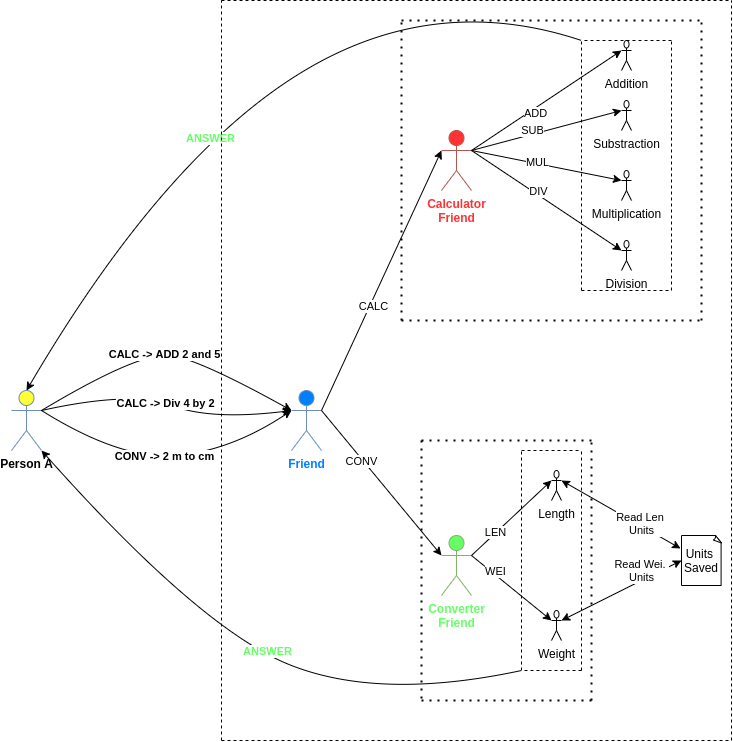

The diagram above was exported from draw.io. Its source (the exported page's mxGraphModel, read from the mxfile embedded in the PNG):
<mxGraphModel dx="796" dy="462" grid="1" gridSize="10" guides="1" tooltips="1" connect="1" arrows="1" fold="1" page="1" pageScale="1" pageWidth="827" pageHeight="1169" math="0" shadow="0">
  <root>
    <mxCell id="0" />
    <mxCell id="1" parent="0" />
    <mxCell id="cGHGs2EkF0owjil0i3jJ-2" value="&lt;font color=&quot;#ff3333&quot;&gt;&lt;b&gt;Calculator&lt;br&gt;Friend&lt;br&gt;&lt;/b&gt;&lt;/font&gt;" style="shape=umlActor;verticalLabelPosition=bottom;verticalAlign=top;html=1;outlineConnect=0;strokeColor=#b85450;fillColor=#FF3333;" parent="1" vertex="1">
      <mxGeometry x="540" y="150" width="30" height="60" as="geometry" />
    </mxCell>
    <mxCell id="cGHGs2EkF0owjil0i3jJ-3" value="&lt;font color=&quot;#66ff66&quot;&gt;&lt;b&gt;Converter&lt;br&gt;Friend&lt;br&gt;&lt;/b&gt;&lt;/font&gt;" style="shape=umlActor;verticalLabelPosition=bottom;verticalAlign=top;html=1;outlineConnect=0;strokeColor=#82b366;fillColor=#66FF66;" parent="1" vertex="1">
      <mxGeometry x="540" y="555" width="30" height="60" as="geometry" />
    </mxCell>
    <mxCell id="cGHGs2EkF0owjil0i3jJ-4" value="&lt;font color=&quot;#007fff&quot;&gt;&lt;b&gt;Friend&lt;/b&gt;&lt;/font&gt;" style="shape=umlActor;verticalLabelPosition=bottom;verticalAlign=top;html=1;outlineConnect=0;strokeColor=#6c8ebf;fillColor=#007FFF;" parent="1" vertex="1">
      <mxGeometry x="390" y="410" width="30" height="60" as="geometry" />
    </mxCell>
    <mxCell id="cGHGs2EkF0owjil0i3jJ-7" value="Addition" style="shape=umlActor;verticalLabelPosition=bottom;verticalAlign=top;html=1;outlineConnect=0;" parent="1" vertex="1">
      <mxGeometry x="720" y="60" width="10" height="30" as="geometry" />
    </mxCell>
    <mxCell id="cGHGs2EkF0owjil0i3jJ-11" value="Substraction" style="shape=umlActor;verticalLabelPosition=bottom;verticalAlign=top;html=1;outlineConnect=0;" parent="1" vertex="1">
      <mxGeometry x="720" y="120" width="10" height="30" as="geometry" />
    </mxCell>
    <mxCell id="cGHGs2EkF0owjil0i3jJ-12" value="Multiplication" style="shape=umlActor;verticalLabelPosition=bottom;verticalAlign=top;html=1;outlineConnect=0;" parent="1" vertex="1">
      <mxGeometry x="720" y="190" width="10" height="30" as="geometry" />
    </mxCell>
    <mxCell id="cGHGs2EkF0owjil0i3jJ-13" value="Division" style="shape=umlActor;verticalLabelPosition=bottom;verticalAlign=top;html=1;outlineConnect=0;" parent="1" vertex="1">
      <mxGeometry x="720" y="260" width="10" height="30" as="geometry" />
    </mxCell>
    <mxCell id="cGHGs2EkF0owjil0i3jJ-19" value="Length" style="shape=umlActor;verticalLabelPosition=bottom;verticalAlign=top;html=1;outlineConnect=0;" parent="1" vertex="1">
      <mxGeometry x="650" y="490" width="10" height="30" as="geometry" />
    </mxCell>
    <mxCell id="cGHGs2EkF0owjil0i3jJ-20" value="Weight" style="shape=umlActor;verticalLabelPosition=bottom;verticalAlign=top;html=1;outlineConnect=0;" parent="1" vertex="1">
      <mxGeometry x="650" y="630" width="10" height="30" as="geometry" />
    </mxCell>
    <mxCell id="cGHGs2EkF0owjil0i3jJ-24" value="Units&amp;nbsp;&lt;br&gt;Saved" style="whiteSpace=wrap;html=1;shape=mxgraph.basic.document" parent="1" vertex="1">
      <mxGeometry x="780" y="555" width="40" height="50" as="geometry" />
    </mxCell>
    <mxCell id="cGHGs2EkF0owjil0i3jJ-27" value="" style="endArrow=classic;html=1;entryX=0;entryY=0.3333333333333333;entryDx=0;entryDy=0;entryPerimeter=0;" parent="1" target="cGHGs2EkF0owjil0i3jJ-2" edge="1">
      <mxGeometry width="50" height="50" relative="1" as="geometry">
        <mxPoint x="420" y="430" as="sourcePoint" />
        <mxPoint x="480" y="130" as="targetPoint" />
      </mxGeometry>
    </mxCell>
    <mxCell id="cGHGs2EkF0owjil0i3jJ-28" value="CALC" style="edgeLabel;html=1;align=center;verticalAlign=middle;resizable=0;points=[];" parent="cGHGs2EkF0owjil0i3jJ-27" vertex="1" connectable="0">
      <mxGeometry x="-0.1836" y="-3" relative="1" as="geometry">
        <mxPoint as="offset" />
      </mxGeometry>
    </mxCell>
    <mxCell id="YGnp1vaO7-muUQ7fLQOA-1" value="" style="endArrow=classic;html=1;entryX=0;entryY=0.3333333333333333;entryDx=0;entryDy=0;entryPerimeter=0;exitX=1;exitY=0.3333333333333333;exitDx=0;exitDy=0;exitPerimeter=0;" parent="1" source="cGHGs2EkF0owjil0i3jJ-2" target="cGHGs2EkF0owjil0i3jJ-7" edge="1">
      <mxGeometry width="50" height="50" relative="1" as="geometry">
        <mxPoint x="570" y="270" as="sourcePoint" />
        <mxPoint x="680" y="35" as="targetPoint" />
      </mxGeometry>
    </mxCell>
    <mxCell id="YGnp1vaO7-muUQ7fLQOA-5" value="ADD" style="edgeLabel;html=1;align=center;verticalAlign=middle;resizable=0;points=[];" parent="YGnp1vaO7-muUQ7fLQOA-1" vertex="1" connectable="0">
      <mxGeometry x="0.1719" y="-1" relative="1" as="geometry">
        <mxPoint x="-25" y="20" as="offset" />
      </mxGeometry>
    </mxCell>
    <mxCell id="YGnp1vaO7-muUQ7fLQOA-2" value="" style="endArrow=classic;html=1;exitX=1;exitY=0.3333333333333333;exitDx=0;exitDy=0;exitPerimeter=0;entryX=0;entryY=0.3333333333333333;entryDx=0;entryDy=0;entryPerimeter=0;" parent="1" source="cGHGs2EkF0owjil0i3jJ-2" target="cGHGs2EkF0owjil0i3jJ-11" edge="1">
      <mxGeometry width="50" height="50" relative="1" as="geometry">
        <mxPoint x="580" y="130" as="sourcePoint" />
        <mxPoint x="720" y="90" as="targetPoint" />
      </mxGeometry>
    </mxCell>
    <mxCell id="YGnp1vaO7-muUQ7fLQOA-6" value="SUB" style="edgeLabel;html=1;align=center;verticalAlign=middle;resizable=0;points=[];" parent="YGnp1vaO7-muUQ7fLQOA-2" vertex="1" connectable="0">
      <mxGeometry x="0.2099" y="-1" relative="1" as="geometry">
        <mxPoint x="-31" y="3" as="offset" />
      </mxGeometry>
    </mxCell>
    <mxCell id="YGnp1vaO7-muUQ7fLQOA-3" value="MUL" style="endArrow=classic;html=1;entryX=0;entryY=0.3333333333333333;entryDx=0;entryDy=0;entryPerimeter=0;exitX=1;exitY=0.3333333333333333;exitDx=0;exitDy=0;exitPerimeter=0;" parent="1" source="cGHGs2EkF0owjil0i3jJ-2" target="cGHGs2EkF0owjil0i3jJ-12" edge="1">
      <mxGeometry x="-0.1245" y="1" width="50" height="50" relative="1" as="geometry">
        <mxPoint x="570" y="270" as="sourcePoint" />
        <mxPoint x="705" y="65" as="targetPoint" />
        <mxPoint as="offset" />
      </mxGeometry>
    </mxCell>
    <mxCell id="YGnp1vaO7-muUQ7fLQOA-4" value="DIV" style="endArrow=classic;html=1;entryX=0;entryY=0.3333333333333333;entryDx=0;entryDy=0;entryPerimeter=0;exitX=1;exitY=0.3333333333333333;exitDx=0;exitDy=0;exitPerimeter=0;" parent="1" source="cGHGs2EkF0owjil0i3jJ-2" target="cGHGs2EkF0owjil0i3jJ-13" edge="1">
      <mxGeometry x="-0.14" y="3" width="50" height="50" relative="1" as="geometry">
        <mxPoint x="570" y="270" as="sourcePoint" />
        <mxPoint x="715" y="75" as="targetPoint" />
        <mxPoint as="offset" />
      </mxGeometry>
    </mxCell>
    <mxCell id="YGnp1vaO7-muUQ7fLQOA-8" value="" style="endArrow=classic;html=1;entryX=0;entryY=0.3333333333333333;entryDx=0;entryDy=0;entryPerimeter=0;exitX=1;exitY=0.3333333333333333;exitDx=0;exitDy=0;exitPerimeter=0;" parent="1" source="cGHGs2EkF0owjil0i3jJ-4" target="cGHGs2EkF0owjil0i3jJ-3" edge="1">
      <mxGeometry width="50" height="50" relative="1" as="geometry">
        <mxPoint x="380" y="320" as="sourcePoint" />
        <mxPoint x="430" y="270" as="targetPoint" />
      </mxGeometry>
    </mxCell>
    <mxCell id="YGnp1vaO7-muUQ7fLQOA-9" value="CONV" style="edgeLabel;html=1;align=center;verticalAlign=middle;resizable=0;points=[];" parent="YGnp1vaO7-muUQ7fLQOA-8" vertex="1" connectable="0">
      <mxGeometry x="0.3904" y="4" relative="1" as="geometry">
        <mxPoint x="-47" y="-48" as="offset" />
      </mxGeometry>
    </mxCell>
    <mxCell id="YGnp1vaO7-muUQ7fLQOA-10" value="LEN" style="endArrow=classic;html=1;exitX=1;exitY=0.3333333333333333;exitDx=0;exitDy=0;exitPerimeter=0;entryX=0;entryY=0.3333333333333333;entryDx=0;entryDy=0;entryPerimeter=0;" parent="1" source="cGHGs2EkF0owjil0i3jJ-3" target="cGHGs2EkF0owjil0i3jJ-19" edge="1">
      <mxGeometry x="-0.4049" width="50" height="50" relative="1" as="geometry">
        <mxPoint x="380" y="320" as="sourcePoint" />
        <mxPoint x="430" y="270" as="targetPoint" />
        <mxPoint as="offset" />
      </mxGeometry>
    </mxCell>
    <mxCell id="YGnp1vaO7-muUQ7fLQOA-11" value="WEI&lt;br&gt;" style="endArrow=classic;html=1;entryX=0;entryY=0.3333333333333333;entryDx=0;entryDy=0;entryPerimeter=0;exitX=1;exitY=0.3333333333333333;exitDx=0;exitDy=0;exitPerimeter=0;" parent="1" source="cGHGs2EkF0owjil0i3jJ-3" target="cGHGs2EkF0owjil0i3jJ-20" edge="1">
      <mxGeometry x="-0.435" y="3" width="50" height="50" relative="1" as="geometry">
        <mxPoint x="570" y="520" as="sourcePoint" />
        <mxPoint x="430" y="270" as="targetPoint" />
        <mxPoint as="offset" />
      </mxGeometry>
    </mxCell>
    <mxCell id="YGnp1vaO7-muUQ7fLQOA-12" value="Read Len &lt;br&gt;Units" style="endArrow=classic;startArrow=classic;html=1;entryX=-0.025;entryY=0.26;entryDx=0;entryDy=0;entryPerimeter=0;exitX=1;exitY=0.3333333333333333;exitDx=0;exitDy=0;exitPerimeter=0;" parent="1" source="cGHGs2EkF0owjil0i3jJ-19" target="cGHGs2EkF0owjil0i3jJ-24" edge="1">
      <mxGeometry x="0.3258" y="2" width="50" height="50" relative="1" as="geometry">
        <mxPoint x="380" y="310" as="sourcePoint" />
        <mxPoint x="430" y="260" as="targetPoint" />
        <mxPoint as="offset" />
      </mxGeometry>
    </mxCell>
    <mxCell id="YGnp1vaO7-muUQ7fLQOA-13" value="Read Wei.&amp;nbsp;&lt;br&gt;Units" style="endArrow=classic;startArrow=classic;html=1;entryX=0;entryY=0.5;entryDx=0;entryDy=0;entryPerimeter=0;exitX=1;exitY=0.3333333333333333;exitDx=0;exitDy=0;exitPerimeter=0;" parent="1" source="cGHGs2EkF0owjil0i3jJ-20" target="cGHGs2EkF0owjil0i3jJ-24" edge="1">
      <mxGeometry x="0.4" y="9" width="50" height="50" relative="1" as="geometry">
        <mxPoint x="380" y="410" as="sourcePoint" />
        <mxPoint x="430" y="360" as="targetPoint" />
        <mxPoint as="offset" />
      </mxGeometry>
    </mxCell>
    <mxCell id="YGnp1vaO7-muUQ7fLQOA-26" value="" style="endArrow=none;dashed=1;html=1;dashPattern=1 3;strokeWidth=2;" parent="1" edge="1">
      <mxGeometry width="50" height="50" relative="1" as="geometry">
        <mxPoint x="500" y="340" as="sourcePoint" />
        <mxPoint x="500" y="40" as="targetPoint" />
      </mxGeometry>
    </mxCell>
    <mxCell id="YGnp1vaO7-muUQ7fLQOA-27" value="" style="endArrow=none;dashed=1;html=1;dashPattern=1 3;strokeWidth=2;" parent="1" edge="1">
      <mxGeometry width="50" height="50" relative="1" as="geometry">
        <mxPoint x="500" y="40" as="sourcePoint" />
        <mxPoint x="800" y="40" as="targetPoint" />
      </mxGeometry>
    </mxCell>
    <mxCell id="YGnp1vaO7-muUQ7fLQOA-28" value="" style="endArrow=none;dashed=1;html=1;dashPattern=1 3;strokeWidth=2;" parent="1" edge="1">
      <mxGeometry width="50" height="50" relative="1" as="geometry">
        <mxPoint x="800" y="340" as="sourcePoint" />
        <mxPoint x="800" y="40" as="targetPoint" />
      </mxGeometry>
    </mxCell>
    <mxCell id="YGnp1vaO7-muUQ7fLQOA-29" value="" style="endArrow=none;dashed=1;html=1;dashPattern=1 3;strokeWidth=2;" parent="1" edge="1">
      <mxGeometry width="50" height="50" relative="1" as="geometry">
        <mxPoint x="500" y="340" as="sourcePoint" />
        <mxPoint x="800" y="340" as="targetPoint" />
      </mxGeometry>
    </mxCell>
    <mxCell id="YGnp1vaO7-muUQ7fLQOA-30" value="" style="endArrow=none;dashed=1;html=1;dashPattern=1 3;strokeWidth=2;" parent="1" edge="1">
      <mxGeometry width="50" height="50" relative="1" as="geometry">
        <mxPoint x="520" y="460" as="sourcePoint" />
        <mxPoint x="520" y="720" as="targetPoint" />
      </mxGeometry>
    </mxCell>
    <mxCell id="YGnp1vaO7-muUQ7fLQOA-31" value="" style="endArrow=none;dashed=1;html=1;dashPattern=1 3;strokeWidth=2;" parent="1" edge="1">
      <mxGeometry width="50" height="50" relative="1" as="geometry">
        <mxPoint x="520" y="460" as="sourcePoint" />
        <mxPoint x="690" y="460" as="targetPoint" />
      </mxGeometry>
    </mxCell>
    <mxCell id="YGnp1vaO7-muUQ7fLQOA-32" value="" style="endArrow=none;dashed=1;html=1;dashPattern=1 3;strokeWidth=2;" parent="1" edge="1">
      <mxGeometry width="50" height="50" relative="1" as="geometry">
        <mxPoint x="690" y="720" as="sourcePoint" />
        <mxPoint x="690" y="460" as="targetPoint" />
      </mxGeometry>
    </mxCell>
    <mxCell id="YGnp1vaO7-muUQ7fLQOA-33" value="" style="endArrow=none;dashed=1;html=1;dashPattern=1 3;strokeWidth=2;" parent="1" edge="1">
      <mxGeometry width="50" height="50" relative="1" as="geometry">
        <mxPoint x="520" y="720" as="sourcePoint" />
        <mxPoint x="690" y="720" as="targetPoint" />
      </mxGeometry>
    </mxCell>
    <mxCell id="YGnp1vaO7-muUQ7fLQOA-34" value="" style="endArrow=none;dashed=1;html=1;" parent="1" edge="1">
      <mxGeometry width="50" height="50" relative="1" as="geometry">
        <mxPoint x="680" y="310" as="sourcePoint" />
        <mxPoint x="680" y="60" as="targetPoint" />
      </mxGeometry>
    </mxCell>
    <mxCell id="YGnp1vaO7-muUQ7fLQOA-35" value="" style="endArrow=none;dashed=1;html=1;" parent="1" edge="1">
      <mxGeometry width="50" height="50" relative="1" as="geometry">
        <mxPoint x="770" y="60" as="sourcePoint" />
        <mxPoint x="680" y="60" as="targetPoint" />
      </mxGeometry>
    </mxCell>
    <mxCell id="YGnp1vaO7-muUQ7fLQOA-36" value="" style="endArrow=none;dashed=1;html=1;" parent="1" edge="1">
      <mxGeometry width="50" height="50" relative="1" as="geometry">
        <mxPoint x="770" y="310" as="sourcePoint" />
        <mxPoint x="770" y="60" as="targetPoint" />
      </mxGeometry>
    </mxCell>
    <mxCell id="YGnp1vaO7-muUQ7fLQOA-37" value="" style="endArrow=none;dashed=1;html=1;" parent="1" edge="1">
      <mxGeometry width="50" height="50" relative="1" as="geometry">
        <mxPoint x="680" y="310" as="sourcePoint" />
        <mxPoint x="770" y="310" as="targetPoint" />
      </mxGeometry>
    </mxCell>
    <mxCell id="YGnp1vaO7-muUQ7fLQOA-38" value="" style="endArrow=none;dashed=1;html=1;" parent="1" edge="1">
      <mxGeometry width="50" height="50" relative="1" as="geometry">
        <mxPoint x="620" y="470" as="sourcePoint" />
        <mxPoint x="680" y="470" as="targetPoint" />
      </mxGeometry>
    </mxCell>
    <mxCell id="YGnp1vaO7-muUQ7fLQOA-39" value="" style="endArrow=none;dashed=1;html=1;" parent="1" edge="1">
      <mxGeometry width="50" height="50" relative="1" as="geometry">
        <mxPoint x="620" y="690" as="sourcePoint" />
        <mxPoint x="620" y="470" as="targetPoint" />
      </mxGeometry>
    </mxCell>
    <mxCell id="YGnp1vaO7-muUQ7fLQOA-40" value="" style="endArrow=none;dashed=1;html=1;" parent="1" edge="1">
      <mxGeometry width="50" height="50" relative="1" as="geometry">
        <mxPoint x="680" y="690" as="sourcePoint" />
        <mxPoint x="620" y="690" as="targetPoint" />
      </mxGeometry>
    </mxCell>
    <mxCell id="YGnp1vaO7-muUQ7fLQOA-41" value="" style="endArrow=none;dashed=1;html=1;" parent="1" edge="1">
      <mxGeometry width="50" height="50" relative="1" as="geometry">
        <mxPoint x="680" y="690" as="sourcePoint" />
        <mxPoint x="680" y="470" as="targetPoint" />
      </mxGeometry>
    </mxCell>
    <mxCell id="UwjZLHTAT8Z5PRj5XoFI-1" value="" style="curved=1;endArrow=classic;html=1;entryX=0.5;entryY=0;entryDx=0;entryDy=0;entryPerimeter=0;" edge="1" parent="1" target="UwjZLHTAT8Z5PRj5XoFI-5">
      <mxGeometry width="50" height="50" relative="1" as="geometry">
        <mxPoint x="680" y="60" as="sourcePoint" />
        <mxPoint x="290" y="165" as="targetPoint" />
        <Array as="points">
          <mxPoint x="530" y="10" />
          <mxPoint x="260" y="180" />
        </Array>
      </mxGeometry>
    </mxCell>
    <mxCell id="UwjZLHTAT8Z5PRj5XoFI-2" value="&lt;font color=&quot;#66ff66&quot;&gt;&lt;b&gt;ANSWER&lt;/b&gt;&lt;/font&gt;" style="edgeLabel;html=1;align=center;verticalAlign=middle;resizable=0;points=[];" vertex="1" connectable="0" parent="UwjZLHTAT8Z5PRj5XoFI-1">
      <mxGeometry x="0.1412" y="7" relative="1" as="geometry">
        <mxPoint as="offset" />
      </mxGeometry>
    </mxCell>
    <mxCell id="UwjZLHTAT8Z5PRj5XoFI-3" value="" style="curved=1;endArrow=classic;html=1;entryX=1;entryY=1;entryDx=0;entryDy=0;entryPerimeter=0;" edge="1" parent="1" target="UwjZLHTAT8Z5PRj5XoFI-5">
      <mxGeometry width="50" height="50" relative="1" as="geometry">
        <mxPoint x="620" y="690" as="sourcePoint" />
        <mxPoint x="190" y="600" as="targetPoint" />
        <Array as="points">
          <mxPoint x="480" y="720" />
          <mxPoint x="300" y="650" />
        </Array>
      </mxGeometry>
    </mxCell>
    <mxCell id="UwjZLHTAT8Z5PRj5XoFI-4" value="&lt;font color=&quot;#66ff66&quot;&gt;&lt;b&gt;ANSWER&lt;/b&gt;&lt;/font&gt;" style="edgeLabel;html=1;align=center;verticalAlign=middle;resizable=0;points=[];" vertex="1" connectable="0" parent="UwjZLHTAT8Z5PRj5XoFI-3">
      <mxGeometry x="-0.0716" y="-5" relative="1" as="geometry">
        <mxPoint as="offset" />
      </mxGeometry>
    </mxCell>
    <mxCell id="UwjZLHTAT8Z5PRj5XoFI-5" value="&lt;b&gt;Person A&lt;/b&gt;" style="shape=umlActor;verticalLabelPosition=bottom;verticalAlign=top;html=1;outlineConnect=0;strokeColor=#6c8ebf;fillColor=#FFFF33;" vertex="1" parent="1">
      <mxGeometry x="110" y="410" width="30" height="60" as="geometry" />
    </mxCell>
    <mxCell id="UwjZLHTAT8Z5PRj5XoFI-13" value="&lt;b&gt;CALC -&amp;gt; ADD 2 and 5&lt;/b&gt;" style="curved=1;endArrow=classic;html=1;exitX=1;exitY=0.3333333333333333;exitDx=0;exitDy=0;exitPerimeter=0;entryX=0;entryY=0.3333333333333333;entryDx=0;entryDy=0;entryPerimeter=0;" edge="1" parent="1" source="UwjZLHTAT8Z5PRj5XoFI-5" target="cGHGs2EkF0owjil0i3jJ-4">
      <mxGeometry width="50" height="50" relative="1" as="geometry">
        <mxPoint x="420" y="400" as="sourcePoint" />
        <mxPoint x="470" y="350" as="targetPoint" />
        <Array as="points">
          <mxPoint x="240" y="370" />
          <mxPoint x="300" y="380" />
        </Array>
      </mxGeometry>
    </mxCell>
    <mxCell id="UwjZLHTAT8Z5PRj5XoFI-14" value="&lt;b&gt;CALC -&amp;gt; Div 4 by 2&lt;/b&gt;" style="curved=1;endArrow=classic;html=1;" edge="1" parent="1">
      <mxGeometry width="50" height="50" relative="1" as="geometry">
        <mxPoint x="140" y="430" as="sourcePoint" />
        <mxPoint x="390" y="430" as="targetPoint" />
        <Array as="points">
          <mxPoint x="230" y="410" />
          <mxPoint x="310" y="440" />
        </Array>
      </mxGeometry>
    </mxCell>
    <mxCell id="UwjZLHTAT8Z5PRj5XoFI-15" value="&lt;b&gt;CONV -&amp;gt; 2 m to cm&lt;/b&gt;" style="curved=1;endArrow=classic;html=1;" edge="1" parent="1">
      <mxGeometry width="50" height="50" relative="1" as="geometry">
        <mxPoint x="140" y="430" as="sourcePoint" />
        <mxPoint x="390" y="430" as="targetPoint" />
        <Array as="points">
          <mxPoint x="220" y="480" />
          <mxPoint x="330" y="470" />
        </Array>
      </mxGeometry>
    </mxCell>
    <mxCell id="UwjZLHTAT8Z5PRj5XoFI-18" value="" style="endArrow=none;dashed=1;html=1;" edge="1" parent="1">
      <mxGeometry width="50" height="50" relative="1" as="geometry">
        <mxPoint x="320" y="760" as="sourcePoint" />
        <mxPoint x="320" y="20" as="targetPoint" />
      </mxGeometry>
    </mxCell>
    <mxCell id="UwjZLHTAT8Z5PRj5XoFI-19" value="" style="endArrow=none;dashed=1;html=1;" edge="1" parent="1">
      <mxGeometry width="50" height="50" relative="1" as="geometry">
        <mxPoint x="320" y="20" as="sourcePoint" />
        <mxPoint x="830" y="20" as="targetPoint" />
      </mxGeometry>
    </mxCell>
    <mxCell id="UwjZLHTAT8Z5PRj5XoFI-20" value="" style="endArrow=none;dashed=1;html=1;" edge="1" parent="1">
      <mxGeometry width="50" height="50" relative="1" as="geometry">
        <mxPoint x="830" y="760" as="sourcePoint" />
        <mxPoint x="830" y="20" as="targetPoint" />
      </mxGeometry>
    </mxCell>
    <mxCell id="UwjZLHTAT8Z5PRj5XoFI-21" value="" style="endArrow=none;dashed=1;html=1;" edge="1" parent="1">
      <mxGeometry width="50" height="50" relative="1" as="geometry">
        <mxPoint x="320" y="760" as="sourcePoint" />
        <mxPoint x="830" y="760" as="targetPoint" />
      </mxGeometry>
    </mxCell>
  </root>
</mxGraphModel>